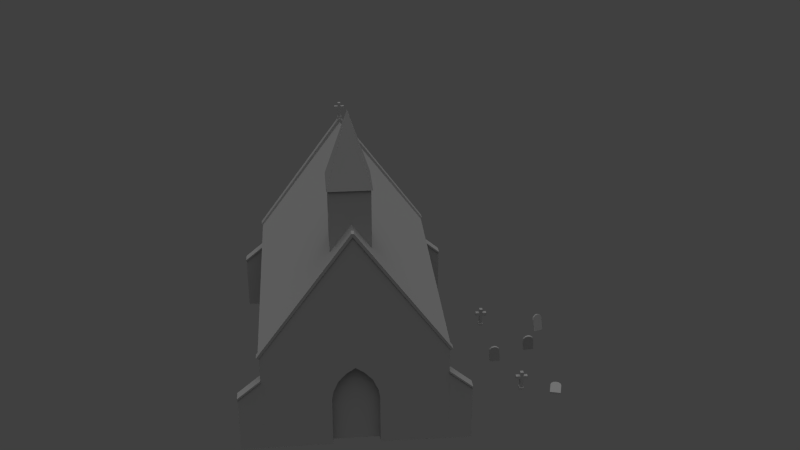 # Source: chapel.blend  (saved by Blender 2.59.0; exported with 4.5.12 LTS)
import bpy
from mathutils import Matrix  # noqa: F401  (used for matrix-valued properties, if any)

bpy.ops.wm.read_factory_settings(use_empty=True)
scene = bpy.context.scene
scene.name = 'Scene'

# ---- collections
col_collection_1 = bpy.data.collections.new('Collection 1'); scene.collection.children.link(col_collection_1)

# ---- materials (node trees are filled in below, after node groups)
mat_chapel_mat = bpy.data.materials.new('Chapel_Mat_')
mat_chapel_mat.alpha_threshold = 0.0
mat_chapel_mat.use_transparent_shadow = False
mat_chapel_mat.diffuse_color = (0.4385, 0.4385, 0.4385, 1.0)
mat_chapel_mat.specular_color = (0.09462, 0.09462, 0.09462)
mat_chapel_mat.roughness = 0.5
mat_chapel_mat.specular_intensity = 1.0

# ---- material node trees

# ---- world
world_world = bpy.data.worlds.new('World'); scene.world = world_world
world_world.color = (0.05088, 0.05088, 0.05088)
world_world.use_sun_shadow = False
world_world.sun_shadow_jitter_overblur = 0.0
world_world.cycles.sampling_method = 'MANUAL'
world_world.cycles.sample_map_resolution = 256

# ---- lights
light_sun = bpy.data.lights.new('Sun', 'SUN')
light_sun.transmission_factor = 0.0
light_sun.angle = 1.571
light_sun.energy = 1.0
light_sun.shadow_buffer_clip_start = 0.5
light_sun.shadow_soft_size = 1.0
light_sun.shadow_cascade_max_distance = 1000.0
light_sun.cycles.use_multiple_importance_sampling = False

# ---- meshes
me_chapel = bpy.data.meshes.new('Chapel')
me_chapel.from_pydata([(-500.8, -99.81, 158.5), (-500.8, -108.3, 158.5), (-500.2, -187.1, 252.4), (-500.3, -178.4, 252.3), (-459.3, -178.4, 252.3), (-459.3, -187.2, 252.4), (-458.8, -108.2, 158.5), (-458.8, -99.81, 158.5), (-496.7, -108.3, 158.6), (-496.8, -185.7, 250.8), (-462.6, -185.8, 250.8), (-462.6, -108.2, 158.5), (-462.6, -422.9, 250.8), (-496.8, -422.9, 250.8), (-462.6, -422.9, 158.5), (-497.3, -422.9, 158.6), (608.5, -99.81, 158.5), (608.5, -108.3, 158.5), (611.6, -187.1, 252.4), (611.5, -178.4, 252.3), (652.7, -187.2, 252.4), (652.6, -178.4, 252.3), (653.2, -108.2, 158.5), (653.2, -99.81, 158.5), (612.9, -108.3, 158.5), (615.3, -185.7, 250.8), (649.5, -185.8, 250.8), (649.5, -108.2, 158.5), (649.5, -422.9, 250.8), (615.3, -422.9, 250.8), (649.4, -422.9, 158.5), (614.0, -422.9, 158.5), (-500.8, -99.81, -573.1), (-500.3, -178.4, -666.9), (-500.2, -187.1, -667.0), (-500.8, -108.3, -573.1), (-459.3, -178.4, -666.9), (-459.3, -187.2, -667.0), (-458.8, -108.2, -573.1), (-458.8, -99.81, -573.1), (-496.8, -108.3, -573.1), (-496.8, -185.7, -665.4), (-462.6, -185.8, -665.4), (-462.6, -108.2, -573.1), (-462.6, -422.9, -665.4), (-496.8, -422.9, -665.4), (-462.6, -422.9, -573.1), (-496.8, -422.9, -573.1), (608.8, -99.81, -573.1), (611.7, -178.4, -666.9), (611.8, -187.1, -667.0), (608.8, -108.3, -573.1), (652.7, -187.2, -667.0), (652.6, -178.4, -666.9), (653.2, -108.2, -573.1), (653.2, -99.81, -573.1), (612.9, -108.3, -573.1), (615.3, -185.7, -665.4), (649.5, -185.8, -665.4), (649.4, -108.4, -572.9), (649.5, -422.9, -665.4), (615.3, -422.9, -665.4), (651.5, -422.9, -573.2), (614.0, -422.9, -573.1), (-472.6, 3.144, -584.3), (-500.1, 3.094, -584.3), (-498.0, 516.8, -212.3), (-471.2, 516.6, -212.3), (656.6, 3.143, -584.3), (625.7, 3.143, -584.3), (624.8, 516.2, -212.3), (653.0, 516.2, -212.3), (-499.2, -2.393, -575.6), (-471.8, -2.163, -578.7), (-496.8, -1.814, -573.1), (624.8, -2.162, -578.7), (655.6, -2.345, -575.6), (649.3, -1.814, -573.1), (652.9, 503.0, -207.3), (646.8, 497.7, -207.3), (-464.1, -185.5, -293.8), (-464.1, -185.5, -120.8), (-464.1, -140.7, -141.5), (-464.1, -140.7, -273.2), (330.8, -105.9, -551.6), (283.2, -105.9, -551.6), (294.1, -86.71, -551.6), (319.9, -86.71, -551.6), (-186.0, -105.9, -551.6), (-138.4, -105.9, -551.6), (-131.1, -132.0, -551.6), (-193.3, -132.0, -551.6), (-498.0, 503.7, -207.3), (-493.1, 501.0, -207.3), (-472.6, 3.144, 169.7), (-471.2, 516.6, -202.3), (-498.0, 516.8, -202.3), (-500.1, 3.094, 169.7), (655.8, 3.143, 169.6), (653.0, 516.2, -202.3), (624.8, 516.2, -202.3), (625.7, 3.143, 169.7), (-496.5, -1.814, 158.4), (-471.8, -2.163, 164.8), (-499.2, -2.393, 161.0), (624.8, -2.162, 164.8), (649.3, -1.814, 158.5), (654.9, -2.345, 160.9), (624.8, 503.0, -207.3), (330.8, -105.9, 137.1), (283.2, -105.9, 137.1), (275.9, -132.0, 137.1), (338.1, -132.0, 137.1), (-186.0, -105.9, 137.1), (-138.4, -105.9, 137.1), (-149.3, -86.71, 137.1), (-175.1, -86.71, 137.1), (-471.2, 503.5, -207.3), (-496.8, -171.1, -294.9), (-496.8, -123.4, -273.7), (-496.8, -208.7, -301.3), (-464.1, -220.9, -298.5), (-496.8, -88.49, -241.9), (-464.1, -107.8, -239.3), (-464.2, -85.85, -207.3), (-496.8, -65.04, -207.3), (-496.8, -420.9, -302.3), (-464.1, -421.7, -299.5), (-496.8, -422.9, -573.1), (-136.3, -84.46, -573.1), (-126.7, -118.4, -573.1), (-122.6, -145.2, -573.1), (-128.9, -152.6, -551.6), (-148.1, -59.62, -573.1), (-149.3, -86.71, -551.6), (-162.2, -72.8, -551.6), (-162.2, -41.74, -573.1), (-187.9, -84.49, -573.1), (-176.1, -59.55, -573.1), (-175.1, -86.71, -551.6), (-197.5, -118.4, -573.1), (-200.2, -144.9, -573.1), (-195.9, -152.6, -551.6), (-195.9, -257.3, -551.6), (-200.1, -281.4, -573.1), (-128.6, -257.3, -551.6), (-122.2, -281.4, -573.1), (343.3, -118.5, -573.1), (338.1, -132.0, -551.6), (332.9, -84.38, -573.1), (340.3, -152.6, -551.6), (345.7, -145.2, -573.1), (321.1, -59.6, -573.1), (307.0, -72.8, -551.6), (307.0, -41.89, -573.1), (281.3, -84.47, -573.1), (293.2, -59.54, -573.1), (275.9, -132.0, -551.6), (270.8, -118.4, -573.1), (268.0, -145.1, -573.1), (273.3, -152.6, -551.6), (273.3, -257.3, -551.6), (268.1, -281.4, -573.1), (340.6, -257.3, -551.6), (346.1, -281.4, -573.1), (-496.8, -171.1, -119.7), (-496.8, -123.4, -141.0), (-496.8, -208.7, -113.3), (-464.1, -220.9, -116.1), (-496.8, -88.49, -172.7), (-464.1, -107.8, -175.3), (-496.8, -420.9, -112.3), (-464.1, -421.7, -115.1), (-131.1, -132.0, 137.1), (-127.5, -118.4, 158.5), (-136.3, -84.46, 158.5), (-124.2, -145.2, 158.5), (-128.9, -152.6, 137.1), (-148.1, -59.62, 158.5), (-162.2, -41.74, 158.5), (-162.2, -72.8, 137.1), (-176.1, -59.55, 158.5), (-187.9, -84.49, 158.5), (-197.5, -118.4, 158.5), (-193.3, -132.0, 137.1), (-203.0, -144.9, 158.5), (-201.3, -281.4, 158.5), (-195.9, -257.3, 137.1), (-195.9, -152.6, 137.1), (-124.8, -281.4, 158.5), (-128.6, -257.3, 137.1), (341.6, -118.5, 158.5), (332.9, -84.38, 158.5), (340.3, -152.6, 137.1), (344.0, -145.2, 158.5), (321.1, -59.6, 158.5), (307.0, -41.89, 158.5), (307.0, -72.8, 137.1), (319.9, -86.71, 137.1), (294.1, -86.71, 137.1), (293.2, -59.54, 158.5), (281.3, -84.47, 158.5), (271.2, -118.4, 158.5), (268.4, -145.1, 158.5), (268.4, -281.4, 158.5), (273.3, -257.3, 137.1), (273.3, -152.6, 137.1), (344.4, -281.4, 158.5), (340.6, -257.3, 137.1), (649.4, -422.9, 158.5), (651.5, -422.9, -573.2), (-497.3, -422.9, 158.6), (-232.1, 642.4, -125.1), (-232.1, 642.4, -296.3), (-317.7, 927.8, -210.7), (-403.3, 642.4, -125.1), (-403.3, 642.4, -296.3), (-396.6, 384.4, -131.6), (-396.6, 643.3, -131.6), (-396.6, 643.3, -289.6), (-396.6, 384.4, -289.6), (-238.8, 643.3, -131.6), (-238.8, 643.3, -289.6), (-277.7, 560.2, -289.6), (-277.7, 560.2, -131.5), (-280.5, 575.6, -131.5), (-280.5, 575.6, -289.6), (-277.7, 501.7, -131.6), (-277.7, 501.7, -289.6), (-352.4, 501.7, -289.6), (-352.4, 501.7, -131.6), (-352.4, 560.2, -131.6), (-352.4, 560.2, -289.6), (-349.5, 575.6, -289.6), (-349.5, 575.6, -131.6), (-341.4, 590.0, -289.6), (-341.2, 590.2, -131.6), (-329.3, 600.4, -289.6), (-329.3, 600.4, -131.6), (-315.0, 607.8, -131.5), (-315.0, 607.8, -289.6), (-300.7, 600.4, -289.6), (-300.7, 600.4, -131.5), (-288.7, 590.0, -131.5), (-288.6, 590.0, -289.6), (-238.8, 384.4, -131.6), (-238.8, 384.4, -289.6), (648.3, 589.0, -201.7), (648.3, 589.0, -213.4), (634.7, 589.0, -213.4), (634.7, 589.0, -201.7), (651.2, 516.5, -198.8), (651.2, 523.9, -198.8), (631.8, 523.9, -198.8), (631.8, 516.5, -198.8), (648.3, 523.9, -201.7), (648.3, 560.9, -201.7), (634.7, 560.9, -201.7), (634.7, 523.9, -201.7), (648.3, 560.9, -186.5), (648.3, 573.5, -186.5), (634.7, 573.5, -186.5), (634.7, 560.9, -186.5), (648.0, 573.5, -201.7), (634.7, 573.5, -201.7), (651.2, 516.5, -216.3), (651.2, 523.9, -216.3), (631.8, 516.5, -216.3), (631.8, 523.9, -216.3), (648.3, 523.9, -213.4), (634.7, 523.9, -213.4), (634.7, 560.9, -213.4), (648.3, 560.9, -213.4), (648.3, 560.9, -228.6), (634.7, 560.9, -228.6), (634.7, 573.5, -228.6), (648.3, 573.5, -228.6), (648.3, 573.5, -213.4), (634.7, 573.5, -213.4), (-314.5, 595.0, -209.3), (-304.7, 591.8, -202.2), (-302.4, 591.8, -209.3), (-304.7, 591.8, -216.4), (-310.7, 591.8, -220.8), (-318.2, 591.8, -220.8), (-324.3, 591.8, -216.4), (-326.6, 591.8, -209.3), (-324.3, 591.8, -202.2), (-318.2, 591.8, -197.8), (-310.7, 591.8, -197.8), (-293.5, 583.0, -209.3), (-297.5, 583.0, -221.7), (-308.0, 583.0, -229.3), (-321.0, 583.0, -229.3), (-331.5, 583.0, -221.7), (-335.5, 583.0, -209.3), (-331.5, 583.0, -197.0), (-321.0, 583.0, -189.3), (-308.0, 583.0, -189.3), (-297.5, 583.0, -197.0), (-290.1, 570.9, -209.3), (-294.8, 570.9, -223.6), (-306.9, 570.9, -232.5), (-322.0, 570.9, -232.5), (-334.2, 570.9, -223.6), (-338.8, 570.9, -209.3), (-334.2, 570.9, -195.0), (-322.0, 570.9, -186.1), (-306.9, 570.9, -186.1), (-294.8, 570.9, -195.0), (-290.1, 526.5, -209.3), (-294.8, 526.5, -223.6), (-306.9, 526.5, -232.5), (-322.0, 526.5, -232.5), (-334.2, 526.5, -223.6), (-338.8, 526.5, -209.3), (-334.2, 526.5, -195.0), (-322.0, 526.5, -186.1), (-306.9, 526.5, -186.1), (-294.8, 526.5, -195.0), (-321.2, 537.5, -230.1), (-292.6, 537.5, -209.3), (-296.8, 537.5, -196.4), (-332.2, 537.5, -222.2), (23.79, -368.2, 454.2), (28.66, -423.7, 458.7), (37.13, -423.0, 458.6), (32.26, -367.4, 454.1), (28.66, -427.7, 413.2), (37.13, -426.9, 413.1), (23.79, -372.2, 408.0), (32.26, -371.5, 407.9), (22.78, -360.5, 410.1), (31.25, -359.7, 410.0), (22.04, -351.3, 417.8), (30.51, -350.6, 417.7), (21.77, -347.2, 429.1), (30.24, -346.5, 429.0), (22.04, -349.3, 440.9), (30.51, -348.5, 440.8), (22.78, -357.0, 450.1), (31.25, -356.2, 450.0), (-323.2, 595.9, -275.7), (-323.2, 611.2, -275.7), (-306.8, 611.2, -275.7), (-306.8, 595.9, -275.7), (-323.2, 595.9, -145.0), (-306.8, 595.9, -145.0), (-306.8, 611.2, -145.0), (-323.2, 611.2, -145.0), (-292.6, 526.5, -209.3), (-296.8, 526.5, -222.2), (-296.8, 526.5, -196.4), (-307.7, 526.5, -188.5), (-321.2, 526.5, -188.5), (-332.2, 526.5, -196.4), (-336.3, 526.5, -209.3), (-332.2, 526.5, -222.2), (-321.2, 526.5, -230.1), (-307.7, 526.5, -230.1), (-307.7, 537.5, -188.5), (-321.2, 537.5, -188.5), (-332.2, 537.5, -196.4), (-336.3, 537.5, -209.3), (-307.7, 537.5, -230.1), (-296.8, 537.5, -222.2), (97.44, -368.5, 619.9), (106.1, -423.5, 624.4), (114.5, -422.2, 624.3), (105.8, -367.2, 619.8), (106.3, -427.5, 578.9), (114.7, -426.2, 578.8), (97.71, -372.5, 573.7), (106.1, -371.2, 573.6), (95.91, -360.8, 575.8), (104.3, -359.5, 575.7), (94.54, -351.7, 583.5), (102.9, -350.4, 583.4), (94.0, -347.7, 594.8), (102.4, -346.4, 594.7), (94.41, -349.7, 606.6), (102.8, -348.4, 606.5), (95.67, -357.3, 615.8), (104.1, -356.0, 615.7), (283.0, -373.0, 697.0), (269.0, -427.1, 699.8), (276.5, -429.2, 696.4), (290.5, -375.1, 693.5), (250.5, -424.7, 658.2), (257.9, -426.9, 654.7), (264.2, -370.7, 654.7), (271.6, -372.8, 651.2), (268.3, -359.6, 656.9), (275.8, -361.7, 653.4), (273.9, -351.8, 664.1), (281.3, -353.9, 660.7), (279.3, -349.4, 674.5), (286.8, -351.5, 671.1), (283.3, -353.0, 685.3), (290.8, -355.1, 681.8), (284.6, -361.6, 693.5), (292.1, -363.7, 690.0), (-194.8, -415.7, 686.9), (-248.7, -415.7, 672.3), (-248.7, -424.2, 672.2), (-194.8, -424.2, 686.8), (-237.1, -415.3, 628.1), (-237.1, -423.8, 628.1), (-182.9, -415.3, 642.1), (-182.9, -423.8, 642.0), (-172.5, -415.3, 648.0), (-172.5, -423.8, 648.0), (-166.5, -415.4, 658.4), (-166.5, -423.9, 658.3), (-166.4, -415.5, 670.4), (-166.4, -424.0, 670.3), (-172.4, -415.6, 680.8), (-172.4, -424.1, 680.7), (-182.8, -415.6, 686.8), (-182.7, -424.1, 686.8), (342.2, -338.9, 425.1), (342.2, -338.9, 411.5), (326.4, -338.9, 411.5), (326.4, -338.9, 425.1), (345.6, -423.1, 428.4), (345.6, -414.5, 428.4), (323.1, -414.5, 428.4), (323.1, -423.1, 428.4), (342.2, -414.5, 425.1), (342.2, -371.6, 425.1), (326.4, -371.6, 425.1), (326.4, -414.5, 425.1), (342.2, -371.6, 442.8), (342.2, -357.0, 442.8), (326.4, -357.0, 442.8), (326.4, -371.6, 442.8), (341.9, -357.0, 425.1), (326.4, -357.0, 425.1), (345.6, -423.1, 408.2), (345.6, -414.5, 408.2), (323.1, -423.1, 408.2), (323.1, -414.5, 408.2), (342.2, -414.5, 411.5), (326.4, -414.5, 411.5), (326.4, -371.6, 411.5), (342.2, -371.6, 411.5), (342.2, -371.6, 393.8), (326.4, -371.6, 393.8), (326.4, -357.0, 393.8), (342.2, -357.0, 393.8), (342.2, -357.0, 411.5), (326.4, -357.0, 411.5), (-177.5, -340.8, 520.2), (-177.5, -340.8, 506.6), (-193.3, -340.8, 506.6), (-193.3, -340.8, 520.2), (-174.1, -425.1, 523.5), (-174.1, -416.4, 523.5), (-196.6, -416.4, 523.5), (-196.6, -425.1, 523.5), (-177.5, -416.4, 520.2), (-177.5, -373.5, 520.2), (-193.3, -373.5, 520.2), (-193.3, -416.4, 520.2), (-177.5, -373.5, 537.9), (-177.5, -358.9, 537.9), (-193.3, -358.9, 537.9), (-193.3, -373.5, 537.9), (-177.8, -358.9, 520.2), (-193.3, -358.9, 520.2), (-174.1, -425.1, 503.3), (-174.1, -416.4, 503.3), (-196.6, -425.1, 503.3), (-196.6, -416.4, 503.3), (-177.5, -416.4, 506.6), (-193.3, -416.4, 506.6), (-193.3, -373.5, 506.6), (-177.5, -373.5, 506.6), (-177.5, -373.5, 488.9), (-193.3, -373.5, 488.9), (-193.3, -358.9, 488.9), (-177.5, -358.9, 488.9), (-177.5, -358.9, 506.6), (-193.3, -358.9, 506.6)], [], [(0, 1, 2, 3), (4, 3, 2, 5), (6, 7, 4, 5), (7, 0, 3, 4), (8, 9, 2, 1), (9, 10, 5, 2), (10, 11, 6, 5), (12, 10, 9, 13), (11, 10, 12, 14), (8, 15, 13, 9), (0, 7, 8, 1), (16, 17, 18, 19), (20, 21, 19, 18), (22, 23, 21, 20), (24, 25, 18, 17), (26, 27, 22, 20), (16, 19, 21, 23), (26, 20, 18, 25), (28, 26, 25, 29), (27, 26, 28, 30), (24, 31, 29, 25), (16, 23, 22, 27), (32, 33, 34, 35), (36, 37, 34, 33), (38, 37, 36, 39), (33, 32, 39, 36), (40, 35, 34, 41), (41, 34, 37, 42), (42, 37, 38, 43), (44, 45, 41, 42), (43, 46, 44, 42), (40, 41, 45, 47), (32, 35, 40, 39), (48, 49, 50, 51), (52, 50, 49, 53), (54, 52, 53, 55), (56, 51, 50, 57), (58, 52, 54, 59), (55, 53, 49, 48), (58, 57, 50, 52), (60, 61, 57, 58), (59, 62, 60, 58), (56, 57, 61, 63), (48, 59, 54, 55), (64, 65, 66, 67), (68, 69, 70, 71), (72, 73, 74), (75, 76, 77), (77, 76, 78, 79), (65, 64, 73, 72), (69, 68, 76, 75), (80, 81, 82, 83), (84, 85, 86, 87), (88, 89, 90, 91), (92, 72, 74, 93), (94, 95, 96, 97), (98, 99, 100, 101), (102, 103, 104), (105, 106, 107), (106, 79, 78, 107), (104, 97, 96, 92), (97, 104, 103, 94), (101, 100, 108, 105), (101, 105, 107, 98), (109, 110, 111, 112), (113, 114, 115, 116), (100, 99, 71, 70), (92, 93, 102, 104), (117, 95, 94, 103), (67, 66, 96, 95), (78, 99, 98, 107), (117, 103, 105, 108), (117, 108, 75, 73), (73, 75, 77, 74), (118, 80, 83, 119), (120, 121, 80, 118), (122, 123, 124, 125), (119, 83, 123, 122), (126, 127, 121, 120), (120, 74, 128, 126), (90, 89, 129, 130), (131, 132, 90, 130), (133, 134, 135, 136), (89, 134, 133, 129), (88, 137, 138, 139), (135, 139, 138, 136), (88, 91, 140, 137), (141, 142, 143, 144), (144, 143, 145, 146), (131, 146, 145, 132), (141, 140, 91, 142), (147, 148, 84, 149), (150, 148, 147, 151), (152, 87, 153, 154), (84, 87, 152, 149), (85, 155, 156, 86), (153, 86, 156, 154), (85, 157, 158, 155), (159, 160, 161, 162), (162, 161, 163, 164), (164, 163, 150, 151), (159, 158, 157, 160), (103, 102, 106, 105), (165, 166, 82, 81), (167, 165, 81, 168), (169, 125, 124, 170), (166, 169, 170, 82), (171, 167, 168, 172), (173, 174, 175, 114), (176, 174, 173, 177), (178, 179, 180, 115), (114, 175, 178, 115), (113, 116, 181, 182), (180, 179, 181, 116), (113, 182, 183, 184), (185, 186, 187, 188), (186, 189, 190, 187), (176, 177, 190, 189), (185, 188, 184, 183), (191, 192, 109, 112), (193, 194, 191, 112), (195, 196, 197, 198), (109, 192, 195, 198), (110, 199, 200, 201), (197, 196, 200, 199), (110, 201, 202, 111), (203, 204, 205, 206), (204, 207, 208, 205), (207, 194, 193, 208), (203, 206, 111, 202), (209, 210, 77, 106), (128, 146, 162, 210), (209, 204, 189, 211), (125, 102, 93, 74), (125, 169, 102), (66, 65, 72, 92), (96, 66, 92), (117, 67, 95), (117, 73, 64, 67), (164, 151, 77, 210), (162, 164, 210), (128, 144, 146), (115, 180, 116), (113, 184, 173, 114), (184, 188, 177, 173), (188, 187, 190, 177), (198, 197, 199), (109, 198, 199, 110), (111, 206, 193, 112), (206, 205, 208, 193), (86, 153, 87), (84, 148, 157, 85), (148, 150, 160, 157), (150, 163, 161, 160), (88, 139, 134, 89), (90, 132, 142, 91), (132, 145, 143, 142), (77, 79, 106), (186, 185, 102, 211), (209, 106, 194, 207), (209, 207, 204), (189, 186, 211), (204, 203, 176, 189), (203, 202, 174, 176), (202, 201, 175, 174), (201, 200, 178, 175), (200, 196, 179, 178), (196, 106, 102, 179), (106, 191, 194), (196, 195, 106), (102, 181, 179), (102, 183, 182), (146, 131, 159, 162), (131, 130, 158, 159), (130, 129, 155, 158), (129, 133, 156, 155), (133, 136, 154, 156), (136, 74, 77, 154), (77, 152, 154), (136, 138, 74), (141, 144, 128, 74), (77, 147, 149), (137, 140, 74), (119, 122, 74), (166, 165, 102), (167, 171, 211, 102), (120, 118, 74), (170, 124, 123), (82, 170, 123, 83), (80, 121, 168, 81), (121, 127, 172, 168), (139, 135, 134), (78, 71, 99), (78, 76, 68, 71), (70, 69, 75, 108), (100, 70, 108), (212, 213, 214), (215, 212, 214), (213, 216, 214), (214, 216, 215), (217, 218, 219, 220), (218, 221, 212, 215), (221, 222, 213, 212), (219, 216, 213, 222), (219, 218, 215, 216), (223, 224, 225, 226), (227, 228, 229, 230), (231, 230, 229, 232), (231, 232, 233, 234), (233, 235, 236, 234), (236, 235, 237, 238), (239, 238, 237, 240), (239, 240, 241, 242), (243, 242, 241, 244), (243, 244, 226, 225), (223, 228, 227, 224), (233, 219, 235), (227, 230, 217, 245), (245, 246, 222, 221), (246, 220, 229, 228), (220, 219, 232, 229), (222, 246, 228, 223), (222, 241, 240), (219, 222, 240), (219, 237, 235), (222, 226, 244), (239, 221, 218), (239, 242, 221), (231, 234, 218), (224, 227, 245, 221), (236, 238, 218), (243, 225, 221), (230, 231, 218, 217), (247, 248, 249, 250), (251, 252, 253, 254), (255, 256, 257, 258), (259, 260, 261, 262), (263, 247, 250, 264), (251, 265, 266, 252), (267, 268, 266, 265), (269, 270, 271, 272), (273, 274, 275, 276), (277, 278, 249, 248), (267, 254, 253, 268), (257, 262, 261, 264), (257, 256, 259, 262), (263, 264, 261, 260), (272, 271, 274, 273), (277, 276, 275, 278), (267, 265, 251, 254), (255, 258, 253, 252), (258, 270, 268, 253), (270, 269, 266, 268), (269, 255, 252, 266), (272, 273, 276, 277), (264, 278, 271, 257), (275, 274, 271, 278), (263, 260, 259, 256), (256, 272, 277, 263), (279, 280, 281, 282), (279, 282, 283, 284), (279, 284, 285, 286), (279, 286, 287, 288), (279, 288, 289, 280), (290, 291, 282, 281), (282, 291, 292, 283), (292, 293, 284, 283), (284, 293, 294, 285), (294, 295, 286, 285), (286, 295, 296, 287), (287, 296, 297, 288), (288, 297, 298, 289), (298, 299, 280, 289), (280, 299, 290, 281), (290, 300, 301, 291), (291, 301, 302, 292), (292, 302, 303, 293), (303, 304, 294, 293), (294, 304, 305, 295), (295, 305, 306, 296), (296, 306, 307, 297), (307, 308, 298, 297), (298, 308, 309, 299), (299, 309, 300, 290), (310, 311, 301, 300), (301, 311, 312, 302), (312, 313, 303, 302), (303, 313, 314, 304), (314, 315, 305, 304), (305, 315, 316, 306), (306, 316, 317, 307), (307, 317, 318, 308), (318, 319, 309, 308), (309, 319, 310, 300), (320, 321, 322, 323), (324, 325, 326, 327), (325, 328, 329, 326), (328, 330, 331, 329), (330, 332, 333, 331), (332, 334, 335, 333), (336, 337, 335, 334), (336, 338, 339, 337), (338, 340, 341, 339), (340, 324, 327, 341), (332, 340, 338, 334), (326, 329, 331, 327), (342, 343, 344, 345), (346, 347, 348, 349), (342, 345, 347, 346), (345, 344, 348, 347), (343, 342, 346, 349), (277, 248, 247, 263), (256, 255, 269, 272), (264, 250, 249, 278), (271, 270, 258, 257), (335, 337, 339), (333, 335, 339, 341), (331, 333, 341, 327), (338, 336, 334), (332, 330, 324, 340), (330, 328, 325, 324), (311, 310, 350, 351), (310, 319, 352, 350), (319, 318, 353, 352), (318, 317, 354, 353), (317, 316, 355, 354), (316, 315, 356, 355), (315, 314, 357, 356), (314, 313, 358, 357), (313, 312, 359, 358), (312, 311, 351, 359), (360, 361, 362, 363), (322, 360, 363, 323), (320, 364, 365, 321), (351, 350, 321, 365), (350, 352, 322, 321), (352, 353, 360, 322), (353, 354, 361, 360), (354, 355, 362, 361), (355, 356, 363, 362), (356, 357, 323, 363), (357, 358, 320, 323), (358, 359, 364, 320), (359, 351, 365, 364), (366, 367, 368, 369), (367, 370, 371, 368), (370, 372, 373, 371), (372, 374, 375, 373), (374, 376, 377, 375), (378, 379, 377, 376), (378, 380, 381, 379), (380, 382, 383, 381), (382, 366, 369, 383), (374, 382, 380, 376), (368, 371, 373, 369), (377, 379, 381), (375, 377, 381, 383), (373, 375, 383, 369), (380, 378, 376), (374, 372, 366, 382), (372, 370, 367, 366), (384, 385, 386, 387), (385, 388, 389, 386), (388, 390, 391, 389), (390, 392, 393, 391), (392, 394, 395, 393), (396, 397, 395, 394), (396, 398, 399, 397), (398, 400, 401, 399), (400, 384, 387, 401), (392, 400, 398, 394), (386, 389, 391, 387), (395, 397, 399), (393, 395, 399, 401), (391, 393, 401, 387), (398, 396, 394), (392, 390, 384, 400), (390, 388, 385, 384), (402, 403, 404, 405), (403, 406, 407, 404), (406, 408, 409, 407), (408, 410, 411, 409), (410, 412, 413, 411), (414, 415, 413, 412), (414, 416, 417, 415), (416, 418, 419, 417), (418, 402, 405, 419), (410, 418, 416, 412), (404, 407, 409, 405), (413, 415, 417), (411, 413, 417, 419), (409, 411, 419, 405), (416, 414, 412), (410, 408, 402, 418), (408, 406, 403, 402), (420, 421, 422, 423), (424, 425, 426, 427), (428, 429, 430, 431), (432, 433, 434, 435), (436, 420, 423, 437), (424, 438, 439, 425), (440, 441, 439, 438), (442, 443, 444, 445), (446, 447, 448, 449), (450, 451, 422, 421), (440, 427, 426, 441), (430, 435, 434, 437), (430, 429, 432, 435), (436, 437, 434, 433), (445, 444, 447, 446), (450, 449, 448, 451), (440, 438, 424, 427), (428, 431, 426, 425), (431, 443, 441, 426), (443, 442, 439, 441), (442, 428, 425, 439), (445, 446, 449, 450), (437, 451, 444, 430), (448, 447, 444, 451), (436, 433, 432, 429), (429, 445, 450, 436), (450, 421, 420, 436), (429, 428, 442, 445), (437, 423, 422, 451), (444, 443, 431, 430), (452, 453, 454, 455), (456, 457, 458, 459), (460, 461, 462, 463), (464, 465, 466, 467), (468, 452, 455, 469), (456, 470, 471, 457), (472, 473, 471, 470), (474, 475, 476, 477), (478, 479, 480, 481), (482, 483, 454, 453), (472, 459, 458, 473), (462, 467, 466, 469), (462, 461, 464, 467), (468, 469, 466, 465), (477, 476, 479, 478), (482, 481, 480, 483), (472, 470, 456, 459), (460, 463, 458, 457), (463, 475, 473, 458), (475, 474, 471, 473), (474, 460, 457, 471), (477, 478, 481, 482), (469, 483, 476, 462), (480, 479, 476, 483), (468, 465, 464, 461), (461, 477, 482, 468), (482, 453, 452, 468), (461, 460, 474, 477), (469, 455, 454, 483), (476, 475, 463, 462), (169, 166, 102), (165, 167, 102), (122, 125, 74), (118, 119, 74), (102, 182, 181), (102, 185, 183), (195, 192, 106), (106, 192, 191), (77, 149, 152), (77, 151, 147), (138, 137, 74), (140, 141, 74), (222, 244, 241), (222, 223, 226), (219, 240, 237), (233, 232, 219), (238, 239, 218), (234, 236, 218), (242, 243, 221), (225, 224, 221)])
_uv = me_chapel.uv_layers.new(name='UVTex')
_uv.uv.foreach_set('vector', [0.05301, 0.4754, 0.05195, 0.4764, 0.05266, 0.4177, 0.05352, 0.4192, 0.07264, 0.419, 0.05352, 0.4192, 0.05266, 0.4177, 0.07364, 0.4177, 0.07411, 0.4764, 0.07287, 0.4767, 0.07264, 0.419, 0.07364, 0.4177, 0.07287, 0.4767, 0.05301, 0.4754, 0.05352, 0.4192, 0.07264, 0.419, 0.05097, 0.4774, 0.05198, 0.4165, 0.05266, 0.4177, 0.05195, 0.4764, 0.05198, 0.4165, 0.07462, 0.4163, 0.07364, 0.4177, 0.05266, 0.4177, 0.07462, 0.4163, 0.07525, 0.4763, 0.07411, 0.4764, 0.07364, 0.4177, 0.4716, 0.6368, 0.4716, 0.7292, 0.4573, 0.7292, 0.4573, 0.6368, 0.5094, 0.7594, 0.4716, 0.7292, 0.4716, 0.6368, 0.5094, 0.6368, 0.4195, 0.7594, 0.4195, 0.6368, 0.4573, 0.6368, 0.4573, 0.7292, 0.05301, 0.4754, 0.07287, 0.4767, 0.05097, 0.4774, 0.05195, 0.4764, 0.02345, 0.4757, 0.02212, 0.4757, 0.0232, 0.4154, 0.02373, 0.4167, 0.04432, 0.4159, 0.04357, 0.4172, 0.02373, 0.4167, 0.0232, 0.4154, 0.04507, 0.4769, 0.04404, 0.4754, 0.04357, 0.4172, 0.04432, 0.4159, 0.02099, 0.4757, 0.02253, 0.4145, 0.0232, 0.4154, 0.02212, 0.4757, 0.04513, 0.4147, 0.04602, 0.4778, 0.04507, 0.4769, 0.04432, 0.4159, 0.02345, 0.4757, 0.02373, 0.4167, 0.04357, 0.4172, 0.04404, 0.4754, 0.04513, 0.4147, 0.04432, 0.4159, 0.0232, 0.4154, 0.02253, 0.4145, 0.05658, 0.2499, 0.05658, 0.3423, 0.04224, 0.3424, 0.04224, 0.2499, 0.09447, 0.3725, 0.05658, 0.3423, 0.05658, 0.2499, 0.09447, 0.2499, 0.004331, 0.3725, 0.00434, 0.2499, 0.04224, 0.2499, 0.04224, 0.3424, 0.02345, 0.4757, 0.04404, 0.4754, 0.04507, 0.4769, 0.04602, 0.4778, 0.1663, 0.6214, 0.1655, 0.5647, 0.1666, 0.5632, 0.1673, 0.6225, 0.1467, 0.5648, 0.1458, 0.5634, 0.1666, 0.5632, 0.1655, 0.5647, 0.1444, 0.6224, 0.1458, 0.5634, 0.1467, 0.5648, 0.1453, 0.6226, 0.1655, 0.5647, 0.1663, 0.6214, 0.1453, 0.6226, 0.1467, 0.5648, 0.1683, 0.6234, 0.1673, 0.6225, 0.1666, 0.5632, 0.1675, 0.562, 0.1675, 0.562, 0.1666, 0.5632, 0.1458, 0.5634, 0.1451, 0.5622, 0.1451, 0.5622, 0.1458, 0.5634, 0.1444, 0.6224, 0.1432, 0.6223, 0.03997, 0.6368, 0.05333, 0.6368, 0.05333, 0.7293, 0.03997, 0.7292, 0.003963, 0.7595, 0.003963, 0.6368, 0.03997, 0.6368, 0.03997, 0.7292, 0.08933, 0.7594, 0.05333, 0.7293, 0.05333, 0.6368, 0.08933, 0.6368, 0.1663, 0.6214, 0.1673, 0.6225, 0.1683, 0.6234, 0.1453, 0.6226, 0.1969, 0.6208, 0.1958, 0.5642, 0.1967, 0.563, 0.198, 0.6209, 0.1758, 0.5634, 0.1967, 0.563, 0.1958, 0.5642, 0.1765, 0.5646, 0.1749, 0.6222, 0.1758, 0.5634, 0.1765, 0.5646, 0.1759, 0.6213, 0.1992, 0.6208, 0.198, 0.6209, 0.1967, 0.563, 0.1977, 0.562, 0.1749, 0.5627, 0.1758, 0.5634, 0.1749, 0.6222, 0.1737, 0.6234, 0.1759, 0.6213, 0.1765, 0.5646, 0.1958, 0.5642, 0.1969, 0.6208, 0.1749, 0.5627, 0.1977, 0.562, 0.1967, 0.563, 0.1758, 0.5634, 0.4622, 0.2496, 0.4767, 0.2496, 0.4767, 0.3424, 0.4622, 0.3424, 0.4239, 0.3727, 0.424, 0.2496, 0.4622, 0.2496, 0.4622, 0.3424, 0.5149, 0.3727, 0.4767, 0.3424, 0.4767, 0.2496, 0.5149, 0.2496, 0.1969, 0.6208, 0.1737, 0.6234, 0.1749, 0.6222, 0.1759, 0.6213, 0.4649, 0.07642, 0.4649, 0.06175, 0.7272, 0.06175, 0.7272, 0.07642, 0.463, 0.1105, 0.463, 0.09498, 0.7242, 0.09498, 0.7243, 0.1105, 0.5057, 0.0208, 0.5171, 0.01937, 0.5068, 0.02217, 0.9695, 0.01944, 0.9843, 0.02011, 0.9817, 0.02193, 0.463, 0.118, 0.463, 0.1152, 0.7254, 0.1152, 0.7254, 0.118, 0.5051, 0.01399, 0.5165, 0.01294, 0.5171, 0.01937, 0.5057, 0.0208, 0.9699, 0.01303, 0.9848, 0.0131, 0.9843, 0.02011, 0.9695, 0.01944, 0.3288, 0.1171, 0.4166, 0.1171, 0.4061, 0.1376, 0.3393, 0.1376, 0.4511, 0.5988, 0.4841, 0.5986, 0.4766, 0.6104, 0.4587, 0.6105, 0.4267, 0.5998, 0.3937, 0.6, 0.3885, 0.5841, 0.4316, 0.5838, 0.7281, 0.05608, 0.4649, 0.05608, 0.4649, 0.05273, 0.7281, 0.05273, 0.9919, 0.07642, 0.7295, 0.07642, 0.7293, 0.06175, 0.9919, 0.06175, 0.9893, 0.1105, 0.7265, 0.1105, 0.7265, 0.09498, 0.9893, 0.09498, 0.5071, 0.0334, 0.5173, 0.03667, 0.5059, 0.03529, 0.9695, 0.0367, 0.9816, 0.03324, 0.984, 0.03452, 0.9892, 0.118, 0.7254, 0.118, 0.7254, 0.1152, 0.9892, 0.1152, 0.9919, 0.05609, 0.9919, 0.06175, 0.7293, 0.06175, 0.7281, 0.05608, 0.5055, 0.04228, 0.5059, 0.03529, 0.5173, 0.03667, 0.5169, 0.04248, 0.9893, 0.09498, 0.7265, 0.09498, 0.7254, 0.09069, 0.9893, 0.09069, 0.97, 0.04251, 0.9695, 0.0367, 0.984, 0.03452, 0.9845, 0.04134, 0.1239, 0.5948, 0.09087, 0.5949, 0.0858, 0.5789, 0.1289, 0.5789, 0.0281, 0.5957, 0.06109, 0.5956, 0.05353, 0.6073, 0.03567, 0.6074, 0.7265, 0.09498, 0.7265, 0.1105, 0.7243, 0.1105, 0.7242, 0.09498, 0.7281, 0.05608, 0.7281, 0.05273, 0.9919, 0.05273, 0.9919, 0.05609, 0.7284, 0.08149, 0.7295, 0.07642, 0.9919, 0.07642, 0.9919, 0.08149, 0.7272, 0.07642, 0.7272, 0.06175, 0.7293, 0.06175, 0.7295, 0.07642, 0.7254, 0.1152, 0.7265, 0.1105, 0.9893, 0.1105, 0.9892, 0.1152, 0.5249, 0.8179, 0.5246, 0.5642, 0.9923, 0.5641, 0.9923, 0.8177, 0.9916, 0.38, 0.5242, 0.38, 0.5241, 0.1267, 0.9918, 0.1266, 0.5171, 0.01937, 0.9695, 0.01944, 0.9817, 0.02193, 0.5068, 0.02217, 0.2815, 0.7327, 0.2968, 0.7336, 0.2873, 0.7528, 0.2729, 0.7479, 0.2849, 0.7205, 0.2996, 0.7186, 0.2968, 0.7336, 0.2815, 0.7327, 0.2632, 0.7581, 0.2732, 0.7688, 0.2546, 0.7758, 0.2546, 0.7608, 0.2729, 0.7479, 0.2873, 0.7528, 0.2732, 0.7688, 0.2632, 0.7581, 0.2856, 0.6369, 0.2999, 0.6369, 0.2996, 0.7186, 0.2849, 0.7205, 0.2096, 0.7184, 0.08968, 0.8005, 0.08968, 0.6368, 0.2093, 0.6368, 0.8447, 0.9372, 0.8456, 0.9461, 0.8376, 0.9572, 0.8344, 0.9441, 0.8336, 0.9338, 0.8447, 0.9302, 0.8447, 0.9372, 0.8344, 0.9441, 0.8428, 0.9666, 0.8474, 0.9524, 0.8501, 0.9565, 0.8495, 0.9728, 0.8456, 0.9461, 0.8474, 0.9524, 0.8428, 0.9666, 0.8376, 0.9572, 0.8551, 0.9459, 0.8624, 0.9571, 0.8567, 0.9667, 0.8531, 0.9523, 0.8501, 0.9565, 0.8531, 0.9523, 0.8567, 0.9667, 0.8495, 0.9728, 0.8551, 0.9459, 0.8561, 0.9371, 0.8662, 0.944, 0.8624, 0.9571, 0.8668, 0.934, 0.856, 0.9302, 0.8616, 0.8932, 0.867, 0.8822, 0.867, 0.8822, 0.8616, 0.8932, 0.839, 0.8932, 0.8333, 0.8822, 0.8336, 0.9338, 0.8333, 0.8822, 0.839, 0.8932, 0.8447, 0.9302, 0.8668, 0.934, 0.8662, 0.944, 0.8561, 0.9371, 0.856, 0.9302, 0.633, 0.9441, 0.6431, 0.9372, 0.644, 0.946, 0.6367, 0.9572, 0.6432, 0.9303, 0.6431, 0.9372, 0.633, 0.9441, 0.6324, 0.9339, 0.6422, 0.9667, 0.646, 0.9524, 0.6489, 0.9565, 0.6496, 0.9728, 0.644, 0.946, 0.646, 0.9524, 0.6422, 0.9667, 0.6367, 0.9572, 0.6536, 0.9462, 0.6614, 0.9573, 0.6562, 0.9667, 0.6517, 0.9524, 0.6489, 0.9565, 0.6517, 0.9524, 0.6562, 0.9667, 0.6496, 0.9728, 0.6536, 0.9462, 0.6545, 0.9373, 0.6647, 0.9442, 0.6614, 0.9573, 0.6657, 0.9339, 0.6546, 0.9303, 0.6601, 0.8933, 0.6658, 0.8823, 0.6658, 0.8823, 0.6601, 0.8933, 0.6375, 0.8933, 0.632, 0.8823, 0.632, 0.8823, 0.6375, 0.8933, 0.6432, 0.9303, 0.6324, 0.9339, 0.6657, 0.9339, 0.6647, 0.9442, 0.6545, 0.9373, 0.6546, 0.9303, 0.5173, 0.03667, 0.5071, 0.0334, 0.9816, 0.03324, 0.9695, 0.0367, 0.2277, 0.7326, 0.2363, 0.7477, 0.2219, 0.7527, 0.2124, 0.7334, 0.2243, 0.7203, 0.2277, 0.7326, 0.2124, 0.7334, 0.2096, 0.7184, 0.246, 0.758, 0.2546, 0.7608, 0.2546, 0.7758, 0.2359, 0.7687, 0.2363, 0.7477, 0.246, 0.758, 0.2359, 0.7687, 0.2219, 0.7527, 0.2236, 0.6368, 0.2243, 0.7203, 0.2096, 0.7184, 0.2093, 0.6368, 0.648, 0.5019, 0.6584, 0.5087, 0.6552, 0.5219, 0.6472, 0.5108, 0.6591, 0.4983, 0.6584, 0.5087, 0.648, 0.5019, 0.648, 0.4947, 0.65, 0.5314, 0.6434, 0.5376, 0.6429, 0.5213, 0.6455, 0.5171, 0.6472, 0.5108, 0.6552, 0.5219, 0.65, 0.5314, 0.6455, 0.5171, 0.6384, 0.5107, 0.6401, 0.5171, 0.6364, 0.5315, 0.6309, 0.5218, 0.6429, 0.5213, 0.6434, 0.5376, 0.6364, 0.5315, 0.6401, 0.5171, 0.6384, 0.5107, 0.6309, 0.5218, 0.6272, 0.5087, 0.6374, 0.5018, 0.6265, 0.4986, 0.6258, 0.4466, 0.6313, 0.4576, 0.6374, 0.4947, 0.6258, 0.4466, 0.6595, 0.4466, 0.6539, 0.4576, 0.6313, 0.4576, 0.6591, 0.4983, 0.648, 0.4947, 0.6539, 0.4576, 0.6595, 0.4466, 0.6265, 0.4986, 0.6374, 0.4947, 0.6374, 0.5018, 0.6272, 0.5087, 0.8598, 0.5084, 0.8563, 0.5217, 0.8487, 0.5106, 0.8495, 0.5016, 0.8495, 0.4945, 0.8604, 0.4982, 0.8598, 0.5084, 0.8495, 0.5016, 0.8509, 0.5314, 0.8437, 0.5375, 0.8441, 0.5212, 0.8469, 0.517, 0.8487, 0.5106, 0.8563, 0.5217, 0.8509, 0.5314, 0.8469, 0.517, 0.8397, 0.5107, 0.8415, 0.517, 0.8372, 0.5314, 0.8319, 0.5218, 0.8441, 0.5212, 0.8437, 0.5375, 0.8372, 0.5314, 0.8415, 0.517, 0.8397, 0.5107, 0.8319, 0.5218, 0.8286, 0.5086, 0.8389, 0.5017, 0.8277, 0.4982, 0.8274, 0.4464, 0.833, 0.4574, 0.8388, 0.4946, 0.8274, 0.4464, 0.8611, 0.4464, 0.8556, 0.4574, 0.833, 0.4574, 0.8611, 0.4464, 0.8604, 0.4982, 0.8495, 0.4945, 0.8556, 0.4574, 0.8277, 0.4982, 0.8388, 0.4946, 0.8389, 0.5017, 0.8286, 0.5086, 0.09443, 0.2498, 0.4237, 0.2498, 0.4237, 0.4144, 0.09443, 0.4144, 0.9913, 0.8291, 0.8333, 0.8822, 0.6658, 0.8823, 0.5035, 0.8294, 0.9893, 0.3931, 0.8274, 0.4464, 0.6595, 0.4466, 0.5007, 0.3936, 0.2546, 0.7758, 0.4195, 0.8006, 0.2546, 0.9978, 0.08968, 0.8005, 0.2546, 0.7758, 0.2732, 0.7688, 0.4195, 0.8006, 0.7272, 0.06175, 0.4649, 0.06175, 0.4649, 0.05608, 0.7281, 0.05608, 0.7293, 0.06175, 0.7272, 0.06175, 0.7281, 0.05608, 0.7284, 0.08149, 0.7272, 0.07642, 0.7295, 0.07642, 0.7284, 0.08149, 0.4649, 0.08149, 0.4649, 0.07642, 0.7272, 0.07642, 0.632, 0.8823, 0.6324, 0.9339, 0.5039, 0.9878, 0.5035, 0.8294, 0.6658, 0.8823, 0.632, 0.8823, 0.5035, 0.8294, 0.9913, 0.8291, 0.867, 0.8822, 0.8333, 0.8822, 0.05353, 0.6073, 0.04463, 0.6159, 0.03567, 0.6074, 0.0281, 0.5957, 0.02302, 0.5797, 0.06612, 0.5796, 0.06109, 0.5956, 0.02302, 0.5797, 0.02122, 0.5671, 0.06763, 0.567, 0.06612, 0.5796, 0.02122, 0.5671, 0.02111, 0.5031, 0.06773, 0.503, 0.06763, 0.567, 0.1163, 0.6065, 0.1074, 0.6151, 0.09845, 0.6066, 0.1239, 0.5948, 0.1163, 0.6065, 0.09845, 0.6066, 0.09087, 0.5949, 0.0858, 0.5789, 0.08401, 0.5663, 0.1304, 0.5663, 0.1289, 0.5789, 0.08401, 0.5663, 0.08399, 0.5023, 0.1306, 0.5022, 0.1304, 0.5663, 0.4766, 0.6104, 0.4677, 0.619, 0.4587, 0.6105, 0.4511, 0.5988, 0.446, 0.5829, 0.4891, 0.5826, 0.4841, 0.5986, 0.446, 0.5829, 0.4444, 0.5703, 0.4908, 0.57, 0.4891, 0.5826, 0.4444, 0.5703, 0.4439, 0.5062, 0.4905, 0.506, 0.4908, 0.57, 0.4267, 0.5998, 0.4192, 0.6116, 0.4013, 0.6117, 0.3937, 0.6, 0.3885, 0.5841, 0.3869, 0.5715, 0.4334, 0.5712, 0.4316, 0.5838, 0.3869, 0.5715, 0.3864, 0.5075, 0.433, 0.5072, 0.4334, 0.5712, 0.4237, 0.4144, 0.2591, 0.6129, 0.09443, 0.4144, 0.6258, 0.4466, 0.6265, 0.4986, 0.5008, 0.5525, 0.5007, 0.3936, 0.9893, 0.3931, 0.9898, 0.5521, 0.8604, 0.4982, 0.8611, 0.4464, 0.9893, 0.3931, 0.8611, 0.4464, 0.8274, 0.4464, 0.6595, 0.4466, 0.6258, 0.4466, 0.5007, 0.3936, 0.8274, 0.4464, 0.8277, 0.4982, 0.6591, 0.4983, 0.6595, 0.4466, 0.8277, 0.4982, 0.8286, 0.5086, 0.6584, 0.5087, 0.6591, 0.4983, 0.8286, 0.5086, 0.8319, 0.5218, 0.6552, 0.5219, 0.6584, 0.5087, 0.8319, 0.5218, 0.8372, 0.5314, 0.65, 0.5314, 0.6552, 0.5219, 0.8372, 0.5314, 0.8437, 0.5375, 0.6434, 0.5376, 0.65, 0.5314, 0.8437, 0.5375, 0.9898, 0.5521, 0.5008, 0.5525, 0.6434, 0.5376, 0.9898, 0.5521, 0.8598, 0.5084, 0.8604, 0.4982, 0.8437, 0.5375, 0.8509, 0.5314, 0.9898, 0.5521, 0.5008, 0.5525, 0.6364, 0.5315, 0.6434, 0.5376, 0.5008, 0.5525, 0.6272, 0.5087, 0.6309, 0.5218, 0.8333, 0.8822, 0.8336, 0.9338, 0.6657, 0.9339, 0.6658, 0.8823, 0.8336, 0.9338, 0.8344, 0.9441, 0.6647, 0.9442, 0.6657, 0.9339, 0.8344, 0.9441, 0.8376, 0.9572, 0.6614, 0.9573, 0.6647, 0.9442, 0.8376, 0.9572, 0.8428, 0.9666, 0.6562, 0.9667, 0.6614, 0.9573, 0.8428, 0.9666, 0.8495, 0.9728, 0.6496, 0.9728, 0.6562, 0.9667, 0.8495, 0.9728, 0.992, 0.9876, 0.5039, 0.9878, 0.6496, 0.9728, 0.5039, 0.9878, 0.6422, 0.9667, 0.6496, 0.9728, 0.8495, 0.9728, 0.8567, 0.9667, 0.992, 0.9876, 0.8668, 0.934, 0.867, 0.8822, 0.9913, 0.8291, 0.992, 0.9876, 0.5039, 0.9878, 0.633, 0.9441, 0.6367, 0.9572, 0.8624, 0.9571, 0.8662, 0.944, 0.992, 0.9876, 0.2219, 0.7527, 0.2359, 0.7687, 0.08968, 0.8005, 0.2873, 0.7528, 0.2968, 0.7336, 0.4195, 0.8006, 0.2996, 0.7186, 0.2999, 0.6369, 0.4195, 0.6369, 0.4195, 0.8006, 0.2096, 0.7184, 0.2124, 0.7334, 0.08968, 0.8005, 0.3889, 0.1527, 0.3727, 0.1628, 0.3565, 0.1527, 0.4061, 0.1376, 0.3889, 0.1527, 0.3565, 0.1527, 0.3393, 0.1376, 0.3288, 0.1171, 0.3264, 0.1008, 0.419, 0.1008, 0.4166, 0.1171, 0.3264, 0.1008, 0.3259, 0.008708, 0.4195, 0.008708, 0.419, 0.1008, 0.4192, 0.6116, 0.4103, 0.6201, 0.4013, 0.6117, 0.7254, 0.1152, 0.7243, 0.1105, 0.7265, 0.1105, 0.7254, 0.1152, 0.463, 0.1152, 0.463, 0.1105, 0.7243, 0.1105, 0.7242, 0.09498, 0.463, 0.09498, 0.463, 0.09068, 0.7254, 0.09069, 0.7265, 0.09498, 0.7242, 0.09498, 0.7254, 0.09069, 0.1597, 0.1177, 0.2299, 0.1177, 0.1948, 0.2413, 0.08546, 0.1183, 0.1559, 0.1183, 0.1207, 0.2423, 0.01038, 0.1184, 0.08083, 0.1184, 0.0456, 0.2424, 0.2705, 0.2424, 0.2353, 0.1184, 0.3057, 0.1184, 0.2285, 0.007463, 0.2284, 0.1112, 0.1567, 0.111, 0.1567, 0.0073, 0.08761, 0.1162, 0.1538, 0.1162, 0.1559, 0.1183, 0.08546, 0.1183, 0.1617, 0.1155, 0.2278, 0.1155, 0.2299, 0.1177, 0.1597, 0.1177, 0.07867, 0.1162, 0.08083, 0.1184, 0.01038, 0.1184, 0.01253, 0.1162, 0.2374, 0.1162, 0.3037, 0.1162, 0.3057, 0.1184, 0.2353, 0.1184, 0.4675, 0.9823, 0.4676, 0.9146, 0.4735, 0.9146, 0.4735, 0.9823, 0.4455, 0.9147, 0.4455, 0.9823, 0.4136, 0.9823, 0.4136, 0.9147, 0.3915, 0.9147, 0.4136, 0.9147, 0.4136, 0.9823, 0.3915, 0.9823, 0.3915, 0.9147, 0.3915, 0.9823, 0.3857, 0.9823, 0.3857, 0.9147, 0.3857, 0.9823, 0.3793, 0.9823, 0.3792, 0.9147, 0.3857, 0.9147, 0.3792, 0.9147, 0.3793, 0.9823, 0.373, 0.9823, 0.373, 0.9147, 0.3663, 0.9146, 0.373, 0.9147, 0.373, 0.9823, 0.3663, 0.9823, 0.3663, 0.9146, 0.3663, 0.9823, 0.3597, 0.9823, 0.3597, 0.9146, 0.3533, 0.9146, 0.3597, 0.9146, 0.3597, 0.9823, 0.3533, 0.9823, 0.3533, 0.9146, 0.3533, 0.9823, 0.3468, 0.9823, 0.3468, 0.9146, 0.4675, 0.9823, 0.4455, 0.9823, 0.4455, 0.9147, 0.4676, 0.9146, 0.1354, 0.08383, 0.1567, 0.111, 0.1317, 0.08958, 0.2824, 0.05477, 0.2485, 0.05456, 0.2285, 0.007463, 0.3002, 0.00782, 0.01331, 0.007036, 0.08505, 0.007053, 0.08504, 0.1108, 0.01332, 0.1108, 0.08505, 0.007053, 0.1567, 0.0073, 0.1366, 0.05424, 0.1027, 0.05409, 0.1567, 0.0073, 0.1567, 0.111, 0.1366, 0.07769, 0.1366, 0.05424, 0.08504, 0.1108, 0.08505, 0.007053, 0.1027, 0.05409, 0.1027, 0.07748, 0.08504, 0.1108, 0.1132, 0.0936, 0.1197, 0.09662, 0.1567, 0.111, 0.08504, 0.1108, 0.1197, 0.09662, 0.1567, 0.111, 0.1262, 0.09368, 0.1317, 0.08958, 0.08504, 0.1108, 0.104, 0.08365, 0.1077, 0.08943, 0.2655, 0.09727, 0.3, 0.1116, 0.2284, 0.1112, 0.2655, 0.09727, 0.272, 0.09436, 0.3, 0.1116, 0.2486, 0.07799, 0.2499, 0.0842, 0.2284, 0.1112, 0.2824, 0.07829, 0.2824, 0.05477, 0.3002, 0.00782, 0.3, 0.1116, 0.2536, 0.0901, 0.259, 0.09423, 0.2284, 0.1112, 0.2774, 0.09022, 0.2811, 0.08448, 0.3, 0.1116, 0.2485, 0.05456, 0.2486, 0.07799, 0.2284, 0.1112, 0.2285, 0.007463, 0.3318, 0.6282, 0.3236, 0.6282, 0.3236, 0.6186, 0.3317, 0.6186, 0.3455, 0.5706, 0.3446, 0.5753, 0.3325, 0.5753, 0.3323, 0.5706, 0.3436, 0.5777, 0.342, 0.6009, 0.3318, 0.6007, 0.3325, 0.5776, 0.3515, 0.601, 0.3516, 0.6087, 0.3422, 0.6088, 0.342, 0.6009, 0.3413, 0.6092, 0.3414, 0.6187, 0.3317, 0.6186, 0.3317, 0.6088, 0.3455, 0.5706, 0.3567, 0.5707, 0.3558, 0.5752, 0.3446, 0.5753, 0.321, 0.5709, 0.3217, 0.5755, 0.3086, 0.5755, 0.3078, 0.571, 0.3122, 0.5779, 0.3225, 0.5778, 0.3236, 0.6009, 0.314, 0.6005, 0.3033, 0.6011, 0.3128, 0.6011, 0.3129, 0.6089, 0.3033, 0.6089, 0.3135, 0.6093, 0.3235, 0.6089, 0.3236, 0.6186, 0.3134, 0.6188, 0.321, 0.5709, 0.3323, 0.5706, 0.3325, 0.5753, 0.3217, 0.5755, 0.3318, 0.6007, 0.342, 0.6009, 0.3422, 0.6088, 0.3317, 0.6088, 0.3616, 0.5915, 0.3621, 0.601, 0.3515, 0.601, 0.3514, 0.5914, 0.3517, 0.6194, 0.3423, 0.6195, 0.3422, 0.6088, 0.3516, 0.6087, 0.3702, 0.6011, 0.3708, 0.5915, 0.3809, 0.5916, 0.3809, 0.6011, 0.3033, 0.6196, 0.3033, 0.6089, 0.3129, 0.6089, 0.3129, 0.6196, 0.3321, 0.5584, 0.3457, 0.5584, 0.3455, 0.5706, 0.3323, 0.5706, 0.3436, 0.5777, 0.3325, 0.5776, 0.3325, 0.5753, 0.3446, 0.5753, 0.3325, 0.5776, 0.3225, 0.5778, 0.3217, 0.5755, 0.3325, 0.5753, 0.3225, 0.5778, 0.3122, 0.5779, 0.3086, 0.5755, 0.3217, 0.5755, 0.3534, 0.5778, 0.3436, 0.5777, 0.3446, 0.5753, 0.3558, 0.5752, 0.3702, 0.6011, 0.3809, 0.6011, 0.3809, 0.6089, 0.3702, 0.6089, 0.3317, 0.6088, 0.3235, 0.6089, 0.3236, 0.6009, 0.3318, 0.6007, 0.3129, 0.6089, 0.3128, 0.6011, 0.3236, 0.6009, 0.3235, 0.6089, 0.362, 0.6088, 0.3516, 0.6087, 0.3515, 0.601, 0.3621, 0.601, 0.3621, 0.601, 0.3702, 0.6011, 0.3702, 0.6089, 0.362, 0.6088, 0.1214, 0.9822, 0.116, 0.9859, 0.1149, 0.982, 0.1163, 0.9782, 0.1214, 0.9822, 0.1163, 0.9782, 0.1195, 0.976, 0.1238, 0.9761, 0.1214, 0.9822, 0.1238, 0.9761, 0.1268, 0.9786, 0.1279, 0.9825, 0.1214, 0.9822, 0.1279, 0.9825, 0.1265, 0.9863, 0.1232, 0.9885, 0.1214, 0.9822, 0.1232, 0.9885, 0.1192, 0.9884, 0.116, 0.9859, 0.09986, 0.9673, 0.1093, 0.9673, 0.1044, 0.9761, 0.09986, 0.9761, 0.1152, 0.9761, 0.1093, 0.9673, 0.1173, 0.9673, 0.1195, 0.976, 0.1173, 0.9673, 0.1255, 0.9673, 0.1238, 0.9761, 0.1195, 0.976, 0.1238, 0.9761, 0.1255, 0.9673, 0.1336, 0.9673, 0.1276, 0.9761, 0.1336, 0.9673, 0.1429, 0.9673, 0.1429, 0.9761, 0.1384, 0.9761, 0.1429, 0.9761, 0.1429, 0.9673, 0.1508, 0.9673, 0.1475, 0.9761, 0.07211, 0.9761, 0.06755, 0.9673, 0.0742, 0.9673, 0.07594, 0.9761, 0.07594, 0.9761, 0.0742, 0.9673, 0.08242, 0.9673, 0.08068, 0.9761, 0.08242, 0.9673, 0.09056, 0.9673, 0.08452, 0.9761, 0.08068, 0.9761, 0.09535, 0.9761, 0.09056, 0.9673, 0.09986, 0.9673, 0.09986, 0.9761, 0.09986, 0.9673, 0.09986, 0.9553, 0.1091, 0.9553, 0.1093, 0.9673, 0.1093, 0.9673, 0.1091, 0.9553, 0.1166, 0.9553, 0.1173, 0.9673, 0.1173, 0.9673, 0.1166, 0.9553, 0.1262, 0.9553, 0.1255, 0.9673, 0.1262, 0.9553, 0.1339, 0.9553, 0.1336, 0.9673, 0.1255, 0.9673, 0.1336, 0.9673, 0.1339, 0.9553, 0.1429, 0.9553, 0.1429, 0.9673, 0.1429, 0.9673, 0.1429, 0.9553, 0.152, 0.9553, 0.1508, 0.9673, 0.06755, 0.9673, 0.06583, 0.9553, 0.07355, 0.9553, 0.0742, 0.9673, 0.07355, 0.9553, 0.08308, 0.9553, 0.08242, 0.9673, 0.0742, 0.9673, 0.08242, 0.9673, 0.08308, 0.9553, 0.09079, 0.9553, 0.09056, 0.9673, 0.09056, 0.9673, 0.09079, 0.9553, 0.09986, 0.9553, 0.09986, 0.9673, 0.09986, 0.9112, 0.1089, 0.9112, 0.1091, 0.9553, 0.09986, 0.9553, 0.1091, 0.9553, 0.1089, 0.9112, 0.1166, 0.9112, 0.1166, 0.9553, 0.1166, 0.9112, 0.1262, 0.9112, 0.1262, 0.9553, 0.1166, 0.9553, 0.1262, 0.9553, 0.1262, 0.9112, 0.1339, 0.9112, 0.1339, 0.9553, 0.1339, 0.9112, 0.1429, 0.9112, 0.1429, 0.9553, 0.1339, 0.9553, 0.1429, 0.9553, 0.1429, 0.9112, 0.152, 0.9112, 0.152, 0.9553, 0.06583, 0.9553, 0.06583, 0.9112, 0.07415, 0.9112, 0.07355, 0.9553, 0.07355, 0.9553, 0.07415, 0.9112, 0.08248, 0.9112, 0.08308, 0.9553, 0.08248, 0.9112, 0.09079, 0.9112, 0.09079, 0.9553, 0.08308, 0.9553, 0.09079, 0.9553, 0.09079, 0.9112, 0.09986, 0.9112, 0.09986, 0.9553, 0.07511, 0.8904, 0.08867, 0.9002, 0.08669, 0.9063, 0.06993, 0.8941, 0.487, 0.4813, 0.488, 0.4444, 0.4945, 0.4448, 0.493, 0.4829, 0.488, 0.4444, 0.4534, 0.444, 0.4535, 0.4377, 0.488, 0.4381, 0.4534, 0.444, 0.4523, 0.4808, 0.4465, 0.4818, 0.4467, 0.4442, 0.4523, 0.4808, 0.4545, 0.4874, 0.4498, 0.491, 0.4465, 0.4818, 0.4545, 0.4874, 0.4606, 0.4921, 0.458, 0.4976, 0.4498, 0.491, 0.469, 0.4939, 0.4688, 0.5, 0.458, 0.4976, 0.4606, 0.4921, 0.469, 0.4939, 0.4777, 0.4926, 0.4799, 0.4982, 0.4688, 0.5, 0.4777, 0.4926, 0.4842, 0.488, 0.4887, 0.4919, 0.4799, 0.4982, 0.4842, 0.488, 0.487, 0.4813, 0.493, 0.4829, 0.4887, 0.4919, 0.4545, 0.4874, 0.4842, 0.488, 0.4777, 0.4926, 0.4606, 0.4921, 0.4122, 0.4434, 0.4467, 0.4442, 0.4465, 0.4818, 0.4117, 0.4809, 0.01979, 0.9937, 0.009062, 0.9937, 0.009062, 0.9806, 0.01979, 0.9806, 0.01979, 0.8414, 0.01979, 0.8544, 0.009061, 0.8544, 0.009061, 0.8414, 0.03285, 0.9806, 0.01979, 0.9806, 0.01979, 0.8544, 0.03285, 0.8544, 0.01979, 0.9806, 0.009062, 0.9806, 0.009061, 0.8544, 0.01979, 0.8544, 0.04358, 0.9806, 0.03285, 0.9806, 0.03285, 0.8544, 0.04358, 0.8544, 0.3702, 0.6089, 0.3702, 0.6185, 0.362, 0.6185, 0.362, 0.6088, 0.3621, 0.601, 0.362, 0.5782, 0.3702, 0.5782, 0.3702, 0.6011, 0.3317, 0.6088, 0.3317, 0.6186, 0.3236, 0.6186, 0.3235, 0.6089, 0.3236, 0.6009, 0.3225, 0.5778, 0.3325, 0.5776, 0.3318, 0.6007, 0.4382, 0.4946, 0.4295, 0.4967, 0.4207, 0.4947, 0.4444, 0.4892, 0.4382, 0.4946, 0.4207, 0.4947, 0.4141, 0.4889, 0.4465, 0.4818, 0.4444, 0.4892, 0.4141, 0.4889, 0.4117, 0.4809, 0.4777, 0.4926, 0.469, 0.4939, 0.4606, 0.4921, 0.4545, 0.4874, 0.4523, 0.4808, 0.487, 0.4813, 0.4842, 0.488, 0.4523, 0.4808, 0.4534, 0.444, 0.488, 0.4444, 0.487, 0.4813, 0.08764, 0.8934, 0.08984, 0.9002, 0.08867, 0.9002, 0.08669, 0.8941, 0.08984, 0.9002, 0.08764, 0.907, 0.08669, 0.9063, 0.08867, 0.9002, 0.08764, 0.907, 0.08248, 0.9112, 0.08151, 0.9101, 0.08669, 0.9063, 0.08248, 0.9112, 0.07415, 0.9112, 0.07511, 0.9101, 0.08151, 0.9101, 0.07415, 0.9112, 0.06898, 0.907, 0.06993, 0.9063, 0.07511, 0.9101, 0.06898, 0.907, 0.06678, 0.9002, 0.06796, 0.9002, 0.06993, 0.9063, 0.06678, 0.9002, 0.06898, 0.8934, 0.06993, 0.8941, 0.06796, 0.9002, 0.06898, 0.8934, 0.07475, 0.8892, 0.07511, 0.8904, 0.06993, 0.8941, 0.07475, 0.8892, 0.08188, 0.8892, 0.08151, 0.8904, 0.07511, 0.8904, 0.08188, 0.8892, 0.08764, 0.8934, 0.08669, 0.8941, 0.08151, 0.8904, 0.08151, 0.9101, 0.07511, 0.9101, 0.06993, 0.9063, 0.06796, 0.9002, 0.08669, 0.9063, 0.08151, 0.9101, 0.06796, 0.9002, 0.06993, 0.8941, 0.07511, 0.8904, 0.08151, 0.8904, 0.08669, 0.8941, 0.08867, 0.9002, 0.08669, 0.8941, 0.08867, 0.9002, 0.08867, 0.9002, 0.08669, 0.8941, 0.08867, 0.9002, 0.08669, 0.9063, 0.08669, 0.9063, 0.08867, 0.9002, 0.08669, 0.9063, 0.08151, 0.9101, 0.08151, 0.9101, 0.08669, 0.9063, 0.08151, 0.9101, 0.07511, 0.9101, 0.07511, 0.9101, 0.08151, 0.9101, 0.07511, 0.9101, 0.06993, 0.9063, 0.06993, 0.9063, 0.07511, 0.9101, 0.06993, 0.9063, 0.06796, 0.9002, 0.06796, 0.9002, 0.06993, 0.9063, 0.06796, 0.9002, 0.06993, 0.8941, 0.06993, 0.8941, 0.06796, 0.9002, 0.06993, 0.8941, 0.07511, 0.8904, 0.07511, 0.8904, 0.06993, 0.8941, 0.07511, 0.8904, 0.08151, 0.8904, 0.08151, 0.8904, 0.07511, 0.8904, 0.08151, 0.8904, 0.08669, 0.8941, 0.08669, 0.8941, 0.08151, 0.8904, 0.478, 0.8868, 0.4791, 0.8479, 0.4859, 0.8483, 0.4844, 0.8884, 0.4791, 0.8479, 0.4427, 0.8475, 0.4428, 0.8408, 0.479, 0.8412, 0.4427, 0.8475, 0.4415, 0.8862, 0.4353, 0.8873, 0.4356, 0.8477, 0.4415, 0.8862, 0.4438, 0.8932, 0.4389, 0.897, 0.4353, 0.8873, 0.4438, 0.8932, 0.4502, 0.8981, 0.4475, 0.9039, 0.4389, 0.897, 0.4591, 0.9, 0.4589, 0.9064, 0.4475, 0.9039, 0.4502, 0.8981, 0.4591, 0.9, 0.4682, 0.8986, 0.4705, 0.9045, 0.4589, 0.9064, 0.4682, 0.8986, 0.4751, 0.8938, 0.4798, 0.8979, 0.4705, 0.9045, 0.4751, 0.8938, 0.478, 0.8868, 0.4844, 0.8884, 0.4798, 0.8979, 0.4438, 0.8932, 0.4751, 0.8938, 0.4682, 0.8986, 0.4502, 0.8981, 0.3993, 0.8469, 0.4356, 0.8477, 0.4353, 0.8873, 0.3987, 0.8863, 0.4266, 0.9007, 0.4175, 0.9029, 0.4083, 0.9008, 0.4332, 0.895, 0.4266, 0.9007, 0.4083, 0.9008, 0.4013, 0.8947, 0.4353, 0.8873, 0.4332, 0.895, 0.4013, 0.8947, 0.3987, 0.8863, 0.4682, 0.8986, 0.4591, 0.9, 0.4502, 0.8981, 0.4438, 0.8932, 0.4415, 0.8862, 0.478, 0.8868, 0.4751, 0.8938, 0.4415, 0.8862, 0.4427, 0.8475, 0.4791, 0.8479, 0.478, 0.8868, 0.399, 0.2165, 0.3999, 0.1825, 0.406, 0.1828, 0.4046, 0.2179, 0.3999, 0.1825, 0.3681, 0.1821, 0.3682, 0.1762, 0.3999, 0.1766, 0.3681, 0.1821, 0.3671, 0.216, 0.3617, 0.2169, 0.3619, 0.1823, 0.3671, 0.216, 0.3691, 0.2221, 0.3648, 0.2254, 0.3617, 0.2169, 0.3691, 0.2221, 0.3747, 0.2264, 0.3724, 0.2315, 0.3648, 0.2254, 0.3825, 0.2281, 0.3823, 0.2337, 0.3724, 0.2315, 0.3747, 0.2264, 0.3825, 0.2281, 0.3904, 0.2268, 0.3925, 0.232, 0.3823, 0.2337, 0.3904, 0.2268, 0.3964, 0.2226, 0.4006, 0.2262, 0.3925, 0.232, 0.3964, 0.2226, 0.399, 0.2165, 0.4046, 0.2179, 0.4006, 0.2262, 0.3691, 0.2221, 0.3964, 0.2226, 0.3904, 0.2268, 0.3747, 0.2264, 0.3301, 0.1816, 0.3619, 0.1823, 0.3617, 0.2169, 0.3297, 0.216, 0.3541, 0.2287, 0.3461, 0.2306, 0.338, 0.2288, 0.3598, 0.2237, 0.3541, 0.2287, 0.338, 0.2288, 0.3319, 0.2234, 0.3617, 0.2169, 0.3598, 0.2237, 0.3319, 0.2234, 0.3297, 0.216, 0.3904, 0.2268, 0.3825, 0.2281, 0.3747, 0.2264, 0.3691, 0.2221, 0.3671, 0.216, 0.399, 0.2165, 0.3964, 0.2226, 0.3671, 0.216, 0.3681, 0.1821, 0.3999, 0.1825, 0.399, 0.2165, 0.4793, 0.2193, 0.4802, 0.1854, 0.4862, 0.1857, 0.4848, 0.2208, 0.4802, 0.1854, 0.4483, 0.185, 0.4484, 0.1791, 0.4801, 0.1795, 0.4483, 0.185, 0.4473, 0.2189, 0.4419, 0.2198, 0.4421, 0.1851, 0.4473, 0.2189, 0.4493, 0.225, 0.445, 0.2283, 0.4419, 0.2198, 0.4493, 0.225, 0.4549, 0.2293, 0.4526, 0.2343, 0.445, 0.2283, 0.4627, 0.2309, 0.4625, 0.2365, 0.4526, 0.2343, 0.4549, 0.2293, 0.4627, 0.2309, 0.4706, 0.2297, 0.4727, 0.2348, 0.4625, 0.2365, 0.4706, 0.2297, 0.4767, 0.2255, 0.4808, 0.2291, 0.4727, 0.2348, 0.4767, 0.2255, 0.4793, 0.2193, 0.4848, 0.2208, 0.4808, 0.2291, 0.4493, 0.225, 0.4767, 0.2255, 0.4706, 0.2297, 0.4549, 0.2293, 0.4103, 0.1844, 0.4421, 0.1851, 0.4419, 0.2198, 0.4099, 0.2189, 0.4343, 0.2315, 0.4263, 0.2335, 0.4182, 0.2316, 0.44, 0.2265, 0.4343, 0.2315, 0.4182, 0.2316, 0.4121, 0.2263, 0.4419, 0.2198, 0.44, 0.2265, 0.4121, 0.2263, 0.4099, 0.2189, 0.4706, 0.2297, 0.4627, 0.2309, 0.4549, 0.2293, 0.4493, 0.225, 0.4473, 0.2189, 0.4793, 0.2193, 0.4767, 0.2255, 0.4473, 0.2189, 0.4483, 0.185, 0.4802, 0.1854, 0.4793, 0.2193, 0.453, 0.8321, 0.4449, 0.8321, 0.4449, 0.8227, 0.4529, 0.8227, 0.4665, 0.7754, 0.4656, 0.7799, 0.4536, 0.78, 0.4535, 0.7753, 0.4647, 0.7823, 0.463, 0.8053, 0.453, 0.8051, 0.4536, 0.7822, 0.4724, 0.8053, 0.4725, 0.813, 0.4632, 0.813, 0.463, 0.8053, 0.4623, 0.8134, 0.4624, 0.8228, 0.4529, 0.8227, 0.4529, 0.813, 0.4665, 0.7754, 0.4776, 0.7754, 0.4766, 0.7799, 0.4656, 0.7799, 0.4423, 0.7756, 0.443, 0.7802, 0.4301, 0.7802, 0.4293, 0.7758, 0.4336, 0.7826, 0.4438, 0.7824, 0.4448, 0.8052, 0.4354, 0.8048, 0.4249, 0.8055, 0.4343, 0.8054, 0.4343, 0.8131, 0.4249, 0.8131, 0.4349, 0.8135, 0.4448, 0.8131, 0.4449, 0.8227, 0.4348, 0.8228, 0.4423, 0.7756, 0.4535, 0.7753, 0.4536, 0.78, 0.443, 0.7802, 0.453, 0.8051, 0.463, 0.8053, 0.4632, 0.813, 0.4529, 0.813, 0.4823, 0.7959, 0.4828, 0.8054, 0.4724, 0.8053, 0.4723, 0.7959, 0.4726, 0.8234, 0.4633, 0.8236, 0.4632, 0.813, 0.4725, 0.813, 0.4908, 0.8054, 0.4914, 0.796, 0.5014, 0.796, 0.5013, 0.8054, 0.4249, 0.8237, 0.4249, 0.8131, 0.4343, 0.8131, 0.4343, 0.8237, 0.4533, 0.7633, 0.4667, 0.7633, 0.4665, 0.7754, 0.4535, 0.7753, 0.4647, 0.7823, 0.4536, 0.7822, 0.4536, 0.78, 0.4656, 0.7799, 0.4536, 0.7822, 0.4438, 0.7824, 0.443, 0.7802, 0.4536, 0.78, 0.4438, 0.7824, 0.4336, 0.7826, 0.4301, 0.7802, 0.443, 0.7802, 0.4743, 0.7825, 0.4647, 0.7823, 0.4656, 0.7799, 0.4766, 0.7799, 0.4908, 0.8054, 0.5013, 0.8054, 0.5013, 0.8131, 0.4908, 0.8131, 0.4529, 0.813, 0.4448, 0.8131, 0.4448, 0.8052, 0.453, 0.8051, 0.4343, 0.8131, 0.4343, 0.8054, 0.4448, 0.8052, 0.4448, 0.8131, 0.4828, 0.813, 0.4725, 0.813, 0.4724, 0.8053, 0.4828, 0.8054, 0.4828, 0.8054, 0.4908, 0.8054, 0.4908, 0.8131, 0.4828, 0.813, 0.4908, 0.8131, 0.4908, 0.8226, 0.4827, 0.8226, 0.4828, 0.813, 0.4828, 0.8054, 0.4828, 0.7828, 0.4908, 0.7828, 0.4908, 0.8054, 0.4529, 0.813, 0.4529, 0.8227, 0.4449, 0.8227, 0.4448, 0.8131, 0.4448, 0.8052, 0.4438, 0.7824, 0.4536, 0.7822, 0.453, 0.8051, 0.03591, 0.8303, 0.02798, 0.8303, 0.02796, 0.821, 0.03584, 0.821, 0.04922, 0.7745, 0.04836, 0.779, 0.03656, 0.779, 0.03643, 0.7745, 0.04739, 0.7814, 0.0458, 0.8039, 0.03593, 0.8037, 0.03655, 0.7813, 0.05497, 0.8039, 0.05508, 0.8114, 0.04594, 0.8115, 0.0458, 0.8039, 0.04512, 0.8119, 0.04518, 0.8211, 0.03584, 0.821, 0.03583, 0.8115, 0.04922, 0.7745, 0.06007, 0.7746, 0.05914, 0.779, 0.04836, 0.779, 0.02541, 0.7748, 0.02616, 0.7792, 0.01346, 0.7793, 0.01269, 0.7749, 0.01692, 0.7816, 0.02692, 0.7814, 0.02793, 0.8038, 0.01863, 0.8034, 0.008283, 0.8041, 0.01755, 0.804, 0.01757, 0.8116, 0.008325, 0.8116, 0.01819, 0.812, 0.02791, 0.8116, 0.02796, 0.821, 0.01809, 0.8212, 0.02541, 0.7748, 0.03643, 0.7745, 0.03656, 0.779, 0.02616, 0.7792, 0.03593, 0.8037, 0.0458, 0.8039, 0.04594, 0.8115, 0.03583, 0.8115, 0.06475, 0.7947, 0.06524, 0.804, 0.05497, 0.8039, 0.05495, 0.7947, 0.05518, 0.8217, 0.0461, 0.8219, 0.04594, 0.8115, 0.05508, 0.8114, 0.07311, 0.804, 0.07368, 0.7948, 0.08348, 0.7948, 0.08344, 0.8041, 0.008321, 0.822, 0.008325, 0.8116, 0.01757, 0.8116, 0.01757, 0.822, 0.03622, 0.7626, 0.04938, 0.7626, 0.04922, 0.7745, 0.03643, 0.7745, 0.04739, 0.7814, 0.03655, 0.7813, 0.03656, 0.779, 0.04836, 0.779, 0.03655, 0.7813, 0.02692, 0.7814, 0.02616, 0.7792, 0.03656, 0.779, 0.02692, 0.7814, 0.01692, 0.7816, 0.01346, 0.7793, 0.02616, 0.7792, 0.05683, 0.7815, 0.04739, 0.7814, 0.04836, 0.779, 0.05914, 0.779, 0.07311, 0.804, 0.08344, 0.8041, 0.08344, 0.8116, 0.07311, 0.8116, 0.03583, 0.8115, 0.02791, 0.8116, 0.02793, 0.8038, 0.03593, 0.8037, 0.01757, 0.8116, 0.01755, 0.804, 0.02793, 0.8038, 0.02791, 0.8116, 0.06521, 0.8115, 0.05508, 0.8114, 0.05497, 0.8039, 0.06524, 0.804, 0.06524, 0.804, 0.07311, 0.804, 0.07311, 0.8116, 0.06521, 0.8115, 0.07311, 0.8116, 0.07311, 0.8209, 0.06517, 0.8209, 0.06521, 0.8115, 0.06524, 0.804, 0.06519, 0.7819, 0.07313, 0.7819, 0.07311, 0.804, 0.03583, 0.8115, 0.03584, 0.821, 0.02796, 0.821, 0.02791, 0.8116, 0.02793, 0.8038, 0.02692, 0.7814, 0.03655, 0.7813, 0.03593, 0.8037, 0.2732, 0.7688, 0.2873, 0.7528, 0.4195, 0.8006, 0.2968, 0.7336, 0.2996, 0.7186, 0.4195, 0.8006, 0.2359, 0.7687, 0.2546, 0.7758, 0.08968, 0.8005, 0.2124, 0.7334, 0.2219, 0.7527, 0.08968, 0.8005, 0.5008, 0.5525, 0.6309, 0.5218, 0.6364, 0.5315, 0.5008, 0.5525, 0.6265, 0.4986, 0.6272, 0.5087, 0.8509, 0.5314, 0.8563, 0.5217, 0.9898, 0.5521, 0.9898, 0.5521, 0.8563, 0.5217, 0.8598, 0.5084, 0.5039, 0.9878, 0.6367, 0.9572, 0.6422, 0.9667, 0.5039, 0.9878, 0.6324, 0.9339, 0.633, 0.9441, 0.8567, 0.9667, 0.8624, 0.9571, 0.992, 0.9876, 0.8662, 0.944, 0.8668, 0.934, 0.992, 0.9876, 0.08504, 0.1108, 0.1077, 0.08943, 0.1132, 0.0936, 0.08504, 0.1108, 0.1027, 0.07748, 0.104, 0.08365, 0.1567, 0.111, 0.1197, 0.09662, 0.1262, 0.09368, 0.1354, 0.08383, 0.1366, 0.07769, 0.1567, 0.111, 0.259, 0.09423, 0.2655, 0.09727, 0.2284, 0.1112, 0.2499, 0.0842, 0.2536, 0.0901, 0.2284, 0.1112, 0.272, 0.09436, 0.2774, 0.09022, 0.3, 0.1116, 0.2811, 0.08448, 0.2824, 0.07829, 0.3, 0.1116])
me_chapel.materials.append(mat_chapel_mat)
me_chapel.use_remesh_preserve_volume = False
me_chapel.use_remesh_preserve_attributes = False
me_chapel.use_mirror_vertex_groups = False
me_chapel.update()

# ---- objects
ob_mesh = bpy.data.objects.new('Mesh', me_chapel)
ob_sun = bpy.data.objects.new('Sun', light_sun)

# ---- transforms, parenting, visibility, modifiers, constraints
ob_mesh.location = (-0.5856, -1.552, 3.405)
ob_mesh.rotation_euler = (1.571, 0.0, 2.356)
ob_mesh.scale = (0.007995, 0.007995, 0.007995)
ob_mesh.lineart.crease_threshold = 0.0
ob_sun.location = (-26.3, -103.0, 33.33)
ob_sun.lineart.crease_threshold = 0.0

# ---- collection membership
col_collection_1.objects.link(ob_mesh)
col_collection_1.objects.link(ob_sun)

# ---- scene / render settings (as saved in the file)
scene.frame_start = 1; scene.frame_end = 250; scene.frame_set(113)
scene.render.engine = 'BLENDER_EEVEE_NEXT'
scene.render.image_settings.color_mode = 'RGB'
scene.render.image_settings.compression = 90
scene.render.resolution_percentage = 50
scene.render.dither_intensity = 0.0
scene.render.bake_margin = 2
scene.render.bake_bias = 0.0
scene.cycles.use_denoising = False
scene.cycles.samples = 10
scene.cycles.sampling_pattern = 'TABULATED_SOBOL'
scene.cycles.light_sampling_threshold = 0.0
scene.cycles.use_adaptive_sampling = False
scene.cycles.use_light_tree = False
scene.cycles.blur_glossy = 0.0
scene.cycles.volume_bounces = 1
scene.cycles.pixel_filter_type = 'GAUSSIAN'
scene.cycles.sample_clamp_indirect = 0.0
scene.view_settings.view_transform = 'Standard'
bpy.context.view_layer.update()

# ---- added for rendering (the .blend has no active camera): camera
cam_auto = bpy.data.cameras.new('AutoCamera')
cam_auto.lens = 50.0
cam_auto.sensor_width = 36.0
cam_auto.clip_end = 1000.0
ob_auto_camera = bpy.data.objects.new('AutoCamera', cam_auto)
scene.collection.objects.link(ob_auto_camera)
ob_auto_camera.location = (20.2664, -26.4583, 22.3582)
ob_auto_camera.rotation_euler = (1.09748, -7.21219e-08, 0.694738)
scene.camera = ob_auto_camera
bpy.context.view_layer.update()
